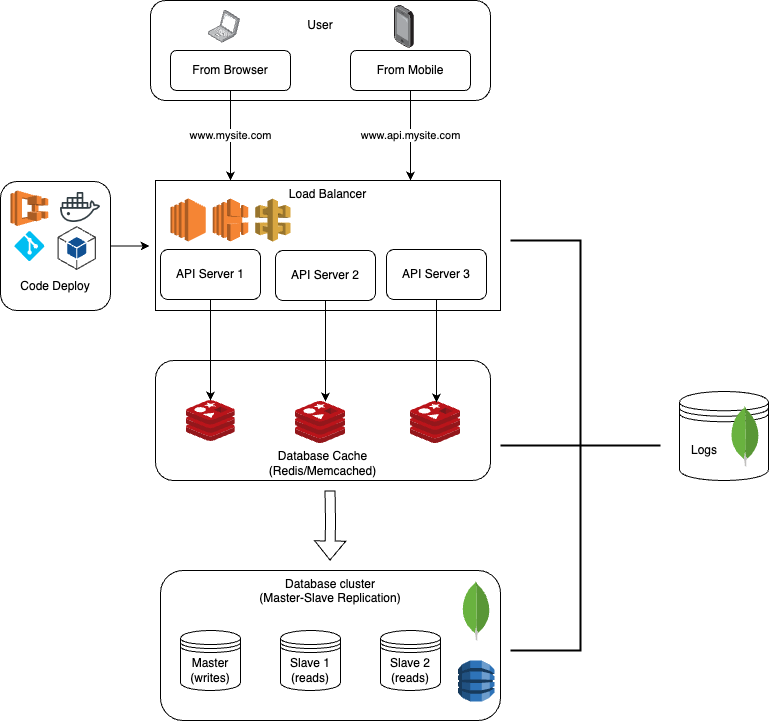

The diagram above was exported from draw.io. Its source (the exported page's mxGraphModel, read from the mxfile embedded in the PNG):
<mxGraphModel dx="794" dy="1097" grid="1" gridSize="10" guides="1" tooltips="1" connect="1" arrows="1" fold="1" page="1" pageScale="1" pageWidth="827" pageHeight="1169" math="0" shadow="0">
  <root>
    <mxCell id="WIyWlLk6GJQsqaUBKTNV-0" />
    <mxCell id="WIyWlLk6GJQsqaUBKTNV-1" parent="WIyWlLk6GJQsqaUBKTNV-0" />
    <mxCell id="WIyWlLk6GJQsqaUBKTNV-3" value="&lt;p style=&quot;line-height: 100%;&quot;&gt;User&lt;/p&gt;" style="rounded=1;whiteSpace=wrap;html=1;fontSize=12;glass=0;strokeWidth=1;shadow=0;align=center;verticalAlign=top;" parent="WIyWlLk6GJQsqaUBKTNV-1" vertex="1">
      <mxGeometry x="160" y="20" width="340" height="100" as="geometry" />
    </mxCell>
    <mxCell id="JwQQUh7Pns1EDxd02-yg-2" value="www.mysite.com" style="edgeStyle=orthogonalEdgeStyle;rounded=0;orthogonalLoop=1;jettySize=auto;html=1;exitX=0.5;exitY=1;exitDx=0;exitDy=0;" edge="1" parent="WIyWlLk6GJQsqaUBKTNV-1" source="WIyWlLk6GJQsqaUBKTNV-7">
      <mxGeometry relative="1" as="geometry">
        <mxPoint x="240" y="200" as="targetPoint" />
      </mxGeometry>
    </mxCell>
    <mxCell id="WIyWlLk6GJQsqaUBKTNV-7" value="From Browser" style="rounded=1;whiteSpace=wrap;html=1;fontSize=12;glass=0;strokeWidth=1;shadow=0;" parent="WIyWlLk6GJQsqaUBKTNV-1" vertex="1">
      <mxGeometry x="180" y="70" width="120" height="40" as="geometry" />
    </mxCell>
    <mxCell id="WIyWlLk6GJQsqaUBKTNV-12" value="From Mobile" style="rounded=1;whiteSpace=wrap;html=1;fontSize=12;glass=0;strokeWidth=1;shadow=0;" parent="WIyWlLk6GJQsqaUBKTNV-1" vertex="1">
      <mxGeometry x="360" y="70" width="120" height="40" as="geometry" />
    </mxCell>
    <mxCell id="JwQQUh7Pns1EDxd02-yg-3" value="Load Balancer" style="rounded=0;whiteSpace=wrap;html=1;verticalAlign=top;" vertex="1" parent="WIyWlLk6GJQsqaUBKTNV-1">
      <mxGeometry x="165" y="200" width="345" height="130" as="geometry" />
    </mxCell>
    <mxCell id="JwQQUh7Pns1EDxd02-yg-4" value="www.api.mysite.com" style="endArrow=classic;html=1;rounded=0;exitX=0.5;exitY=1;exitDx=0;exitDy=0;" edge="1" parent="WIyWlLk6GJQsqaUBKTNV-1" source="WIyWlLk6GJQsqaUBKTNV-12">
      <mxGeometry width="50" height="50" relative="1" as="geometry">
        <mxPoint x="380" y="450" as="sourcePoint" />
        <mxPoint x="420" y="200" as="targetPoint" />
      </mxGeometry>
    </mxCell>
    <mxCell id="JwQQUh7Pns1EDxd02-yg-13" value="API Server 1" style="rounded=1;whiteSpace=wrap;html=1;" vertex="1" parent="WIyWlLk6GJQsqaUBKTNV-1">
      <mxGeometry x="170" y="269" width="100" height="50" as="geometry" />
    </mxCell>
    <mxCell id="JwQQUh7Pns1EDxd02-yg-14" value="API Server 2" style="rounded=1;whiteSpace=wrap;html=1;" vertex="1" parent="WIyWlLk6GJQsqaUBKTNV-1">
      <mxGeometry x="285" y="270" width="100" height="50" as="geometry" />
    </mxCell>
    <mxCell id="JwQQUh7Pns1EDxd02-yg-15" value="API Server 3" style="rounded=1;whiteSpace=wrap;html=1;" vertex="1" parent="WIyWlLk6GJQsqaUBKTNV-1">
      <mxGeometry x="396" y="269" width="100" height="50" as="geometry" />
    </mxCell>
    <mxCell id="JwQQUh7Pns1EDxd02-yg-16" value="Database Cache&lt;br&gt;(Redis/Memcached)" style="rounded=1;whiteSpace=wrap;html=1;verticalAlign=bottom;" vertex="1" parent="WIyWlLk6GJQsqaUBKTNV-1">
      <mxGeometry x="165" y="380" width="335" height="120" as="geometry" />
    </mxCell>
    <mxCell id="JwQQUh7Pns1EDxd02-yg-17" value="" style="image;sketch=0;aspect=fixed;html=1;points=[];align=center;fontSize=12;image=img/lib/mscae/Cache_Redis_Product.svg;verticalAlign=middle;" vertex="1" parent="WIyWlLk6GJQsqaUBKTNV-1">
      <mxGeometry x="196" y="420" width="48.81" height="41" as="geometry" />
    </mxCell>
    <mxCell id="JwQQUh7Pns1EDxd02-yg-18" value="" style="image;sketch=0;aspect=fixed;html=1;points=[];align=center;fontSize=12;image=img/lib/mscae/Cache_Redis_Product.svg;" vertex="1" parent="WIyWlLk6GJQsqaUBKTNV-1">
      <mxGeometry x="305" y="421" width="50" height="42" as="geometry" />
    </mxCell>
    <mxCell id="JwQQUh7Pns1EDxd02-yg-19" value="" style="image;sketch=0;aspect=fixed;html=1;points=[];align=center;fontSize=12;image=img/lib/mscae/Cache_Redis_Product.svg;" vertex="1" parent="WIyWlLk6GJQsqaUBKTNV-1">
      <mxGeometry x="420" y="421" width="50" height="42" as="geometry" />
    </mxCell>
    <mxCell id="JwQQUh7Pns1EDxd02-yg-23" style="edgeStyle=orthogonalEdgeStyle;rounded=0;orthogonalLoop=1;jettySize=auto;html=1;exitX=0.5;exitY=1;exitDx=0;exitDy=0;entryX=0.52;entryY=0.024;entryDx=0;entryDy=0;entryPerimeter=0;" edge="1" parent="WIyWlLk6GJQsqaUBKTNV-1" source="JwQQUh7Pns1EDxd02-yg-15" target="JwQQUh7Pns1EDxd02-yg-19">
      <mxGeometry relative="1" as="geometry" />
    </mxCell>
    <mxCell id="JwQQUh7Pns1EDxd02-yg-29" value="" style="shape=flexArrow;endArrow=classic;html=1;rounded=0;" edge="1" parent="WIyWlLk6GJQsqaUBKTNV-1">
      <mxGeometry width="50" height="50" relative="1" as="geometry">
        <mxPoint x="339.5" y="510" as="sourcePoint" />
        <mxPoint x="339.5" y="580" as="targetPoint" />
        <Array as="points">
          <mxPoint x="340" y="540" />
        </Array>
      </mxGeometry>
    </mxCell>
    <mxCell id="JwQQUh7Pns1EDxd02-yg-30" value="Database cluster&lt;br&gt;(Master-Slave Replication)" style="rounded=1;whiteSpace=wrap;html=1;verticalAlign=top;" vertex="1" parent="WIyWlLk6GJQsqaUBKTNV-1">
      <mxGeometry x="170" y="590" width="340" height="150" as="geometry" />
    </mxCell>
    <mxCell id="JwQQUh7Pns1EDxd02-yg-31" value="Master&lt;br&gt;(writes)" style="shape=datastore;whiteSpace=wrap;html=1;" vertex="1" parent="WIyWlLk6GJQsqaUBKTNV-1">
      <mxGeometry x="190" y="650" width="60" height="60" as="geometry" />
    </mxCell>
    <mxCell id="JwQQUh7Pns1EDxd02-yg-32" value="Slave 1&lt;br&gt;(reads)" style="shape=datastore;whiteSpace=wrap;html=1;" vertex="1" parent="WIyWlLk6GJQsqaUBKTNV-1">
      <mxGeometry x="290" y="650" width="60" height="60" as="geometry" />
    </mxCell>
    <mxCell id="JwQQUh7Pns1EDxd02-yg-33" value="Slave 2&lt;br&gt;(reads)" style="shape=datastore;whiteSpace=wrap;html=1;" vertex="1" parent="WIyWlLk6GJQsqaUBKTNV-1">
      <mxGeometry x="390" y="650" width="60" height="60" as="geometry" />
    </mxCell>
    <mxCell id="JwQQUh7Pns1EDxd02-yg-37" value="" style="dashed=0;outlineConnect=0;html=1;align=center;labelPosition=center;verticalLabelPosition=bottom;verticalAlign=top;shape=mxgraph.weblogos.mongodb" vertex="1" parent="WIyWlLk6GJQsqaUBKTNV-1">
      <mxGeometry x="471.32" y="600" width="28.68" height="60" as="geometry" />
    </mxCell>
    <mxCell id="JwQQUh7Pns1EDxd02-yg-38" value="" style="outlineConnect=0;dashed=0;verticalLabelPosition=bottom;verticalAlign=top;align=center;html=1;shape=mxgraph.aws3.ec2;fillColor=#F58534;gradientColor=none;" vertex="1" parent="WIyWlLk6GJQsqaUBKTNV-1">
      <mxGeometry x="180" y="218" width="35.37" height="43" as="geometry" />
    </mxCell>
    <mxCell id="JwQQUh7Pns1EDxd02-yg-39" value="" style="outlineConnect=0;dashed=0;verticalLabelPosition=bottom;verticalAlign=top;align=center;html=1;shape=mxgraph.aws3.api_gateway;fillColor=#D9A741;gradientColor=none;" vertex="1" parent="WIyWlLk6GJQsqaUBKTNV-1">
      <mxGeometry x="264.63" y="218" width="35.37" height="43" as="geometry" />
    </mxCell>
    <mxCell id="JwQQUh7Pns1EDxd02-yg-40" value="" style="strokeWidth=2;html=1;shape=mxgraph.flowchart.annotation_2;align=left;labelPosition=right;pointerEvents=1;rotation=-180;" vertex="1" parent="WIyWlLk6GJQsqaUBKTNV-1">
      <mxGeometry x="520" y="260" width="140" height="410" as="geometry" />
    </mxCell>
    <mxCell id="JwQQUh7Pns1EDxd02-yg-44" value="" style="line;strokeWidth=2;html=1;" vertex="1" parent="WIyWlLk6GJQsqaUBKTNV-1">
      <mxGeometry x="510" y="460" width="160" height="10" as="geometry" />
    </mxCell>
    <mxCell id="JwQQUh7Pns1EDxd02-yg-45" value="&amp;nbsp; &amp;nbsp;Logs" style="shape=datastore;whiteSpace=wrap;html=1;verticalAlign=middle;align=left;" vertex="1" parent="WIyWlLk6GJQsqaUBKTNV-1">
      <mxGeometry x="689" y="411" width="89" height="89" as="geometry" />
    </mxCell>
    <mxCell id="JwQQUh7Pns1EDxd02-yg-46" value="" style="dashed=0;outlineConnect=0;html=1;align=center;labelPosition=center;verticalLabelPosition=bottom;verticalAlign=top;shape=mxgraph.weblogos.mongodb" vertex="1" parent="WIyWlLk6GJQsqaUBKTNV-1">
      <mxGeometry x="740" y="425.03999999999996" width="29.12" height="60.92" as="geometry" />
    </mxCell>
    <mxCell id="JwQQUh7Pns1EDxd02-yg-47" value="" style="outlineConnect=0;dashed=0;verticalLabelPosition=bottom;verticalAlign=top;align=center;html=1;shape=mxgraph.aws3.dynamo_db;fillColor=#2E73B8;gradientColor=none;" vertex="1" parent="WIyWlLk6GJQsqaUBKTNV-1">
      <mxGeometry x="467.43999999999994" y="680" width="36.44" height="41" as="geometry" />
    </mxCell>
    <mxCell id="JwQQUh7Pns1EDxd02-yg-48" value="" style="outlineConnect=0;dashed=0;verticalLabelPosition=bottom;verticalAlign=top;align=center;html=1;shape=mxgraph.aws3.elastic_load_balancing;fillColor=#F58534;gradientColor=none;" vertex="1" parent="WIyWlLk6GJQsqaUBKTNV-1">
      <mxGeometry x="222.31" y="218" width="35.37" height="43" as="geometry" />
    </mxCell>
    <mxCell id="JwQQUh7Pns1EDxd02-yg-51" value="" style="image;points=[];aspect=fixed;html=1;align=center;shadow=0;dashed=0;image=img/lib/allied_telesis/computer_and_terminals/Laptop.svg;" vertex="1" parent="WIyWlLk6GJQsqaUBKTNV-1">
      <mxGeometry x="217.86" y="30" width="32.14" height="32.6" as="geometry" />
    </mxCell>
    <mxCell id="JwQQUh7Pns1EDxd02-yg-52" value="" style="image;points=[];aspect=fixed;html=1;align=center;shadow=0;dashed=0;image=img/lib/allied_telesis/computer_and_terminals/Smartphone.svg;" vertex="1" parent="WIyWlLk6GJQsqaUBKTNV-1">
      <mxGeometry x="404" y="24.69999999999999" width="19.8" height="43.2" as="geometry" />
    </mxCell>
    <mxCell id="JwQQUh7Pns1EDxd02-yg-54" style="edgeStyle=orthogonalEdgeStyle;rounded=0;orthogonalLoop=1;jettySize=auto;html=1;exitX=0.5;exitY=1;exitDx=0;exitDy=0;entryX=0.492;entryY=0;entryDx=0;entryDy=0;entryPerimeter=0;" edge="1" parent="WIyWlLk6GJQsqaUBKTNV-1" source="JwQQUh7Pns1EDxd02-yg-13" target="JwQQUh7Pns1EDxd02-yg-17">
      <mxGeometry relative="1" as="geometry" />
    </mxCell>
    <mxCell id="JwQQUh7Pns1EDxd02-yg-55" style="edgeStyle=orthogonalEdgeStyle;rounded=0;orthogonalLoop=1;jettySize=auto;html=1;exitX=0.5;exitY=1;exitDx=0;exitDy=0;entryX=0.6;entryY=0;entryDx=0;entryDy=0;entryPerimeter=0;" edge="1" parent="WIyWlLk6GJQsqaUBKTNV-1" source="JwQQUh7Pns1EDxd02-yg-14" target="JwQQUh7Pns1EDxd02-yg-18">
      <mxGeometry relative="1" as="geometry" />
    </mxCell>
    <mxCell id="JwQQUh7Pns1EDxd02-yg-56" value="Code Deploy&lt;div&gt;&lt;br/&gt;&lt;/div&gt;" style="rounded=1;whiteSpace=wrap;html=1;verticalAlign=bottom;" vertex="1" parent="WIyWlLk6GJQsqaUBKTNV-1">
      <mxGeometry x="10" y="201" width="110" height="129" as="geometry" />
    </mxCell>
    <mxCell id="JwQQUh7Pns1EDxd02-yg-58" style="edgeStyle=orthogonalEdgeStyle;rounded=0;orthogonalLoop=1;jettySize=auto;html=1;exitX=1;exitY=0.5;exitDx=0;exitDy=0;entryX=-0.017;entryY=0.5;entryDx=0;entryDy=0;entryPerimeter=0;" edge="1" parent="WIyWlLk6GJQsqaUBKTNV-1" source="JwQQUh7Pns1EDxd02-yg-56" target="JwQQUh7Pns1EDxd02-yg-3">
      <mxGeometry relative="1" as="geometry" />
    </mxCell>
    <mxCell id="JwQQUh7Pns1EDxd02-yg-59" value="" style="outlineConnect=0;dashed=0;verticalLabelPosition=bottom;verticalAlign=top;align=center;html=1;shape=mxgraph.aws3.ecs;fillColor=#F58534;gradientColor=none;" vertex="1" parent="WIyWlLk6GJQsqaUBKTNV-1">
      <mxGeometry x="20" y="210" width="37.87" height="35.5" as="geometry" />
    </mxCell>
    <mxCell id="JwQQUh7Pns1EDxd02-yg-60" value="" style="shape=image;html=1;verticalAlign=top;verticalLabelPosition=bottom;labelBackgroundColor=#ffffff;imageAspect=0;aspect=fixed;image=https://cdn0.iconfinder.com/data/icons/social-media-2104/24/social_media_social_media_logo_docker-128.png" vertex="1" parent="WIyWlLk6GJQsqaUBKTNV-1">
      <mxGeometry x="70" y="207" width="40" height="40" as="geometry" />
    </mxCell>
    <mxCell id="JwQQUh7Pns1EDxd02-yg-61" value="" style="verticalLabelPosition=bottom;html=1;verticalAlign=top;align=center;strokeColor=none;fillColor=#00BEF2;shape=mxgraph.azure.git_repository;" vertex="1" parent="WIyWlLk6GJQsqaUBKTNV-1">
      <mxGeometry x="23.930000000000007" y="250.5" width="30" height="30" as="geometry" />
    </mxCell>
    <mxCell id="JwQQUh7Pns1EDxd02-yg-62" value="" style="outlineConnect=0;dashed=0;verticalLabelPosition=bottom;verticalAlign=top;align=center;html=1;shape=mxgraph.aws3.android;fillColor=#115193;gradientColor=none;" vertex="1" parent="WIyWlLk6GJQsqaUBKTNV-1">
      <mxGeometry x="67" y="245.5" width="38.5" height="44" as="geometry" />
    </mxCell>
  </root>
</mxGraphModel>